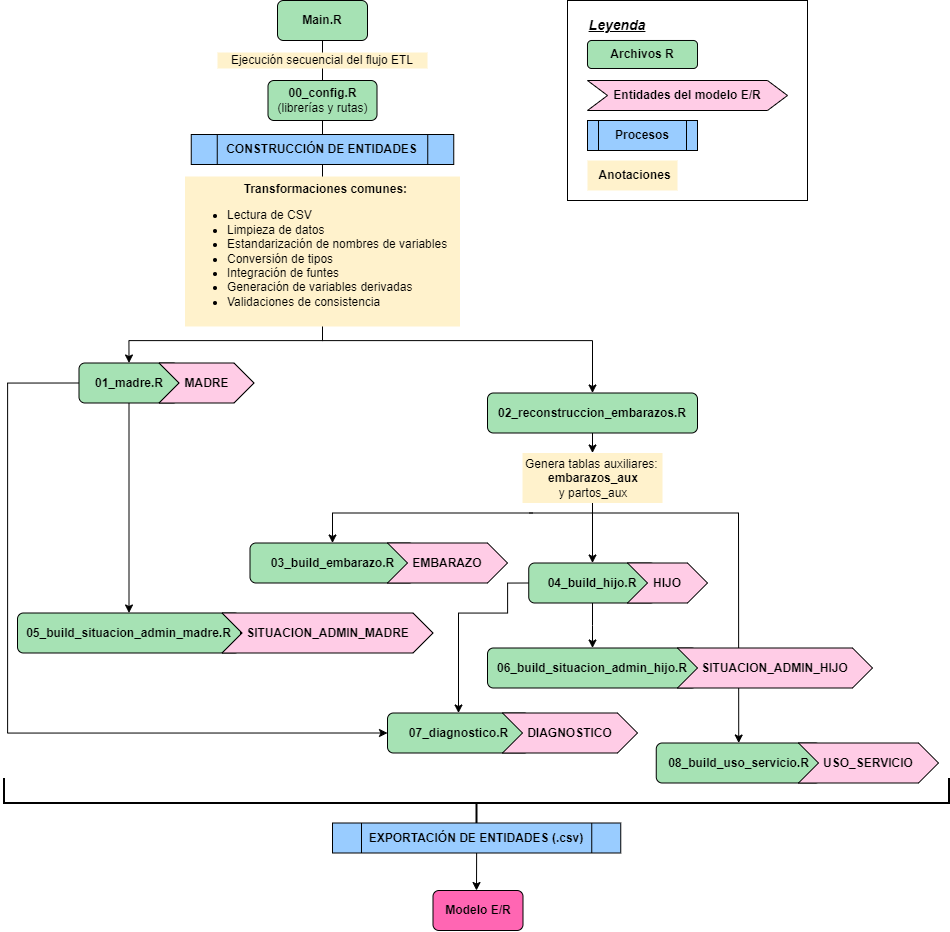

The diagram above was exported from draw.io. Its source (the exported page's mxGraphModel, read from the mxfile embedded in the PNG):
<mxGraphModel dx="2009" dy="1347" grid="1" gridSize="10" guides="1" tooltips="1" connect="1" arrows="1" fold="1" page="1" pageScale="1" pageWidth="827" pageHeight="1169" math="0" shadow="0">
  <root>
    <mxCell id="0" />
    <mxCell id="1" parent="0" />
    <mxCell id="pcU7R0Upl9Ab3Ke8nRAa-2" value="&lt;b&gt;Main.R&lt;/b&gt;" style="rounded=1;whiteSpace=wrap;html=1;fillColor=light-dark(#A6E2B4,var(--ge-dark-color, #121212));" parent="1" vertex="1">
      <mxGeometry x="170" y="20" width="90" height="40" as="geometry" />
    </mxCell>
    <mxCell id="pcU7R0Upl9Ab3Ke8nRAa-29" style="edgeStyle=orthogonalEdgeStyle;rounded=0;orthogonalLoop=1;jettySize=auto;html=1;exitX=0.5;exitY=1;exitDx=0;exitDy=0;entryX=0.5;entryY=0;entryDx=0;entryDy=0;" parent="1" target="pcU7R0Upl9Ab3Ke8nRAa-8" edge="1">
      <mxGeometry relative="1" as="geometry">
        <mxPoint x="215" y="140" as="sourcePoint" />
        <Array as="points">
          <mxPoint x="215" y="360" />
          <mxPoint x="22" y="360" />
        </Array>
      </mxGeometry>
    </mxCell>
    <mxCell id="pcU7R0Upl9Ab3Ke8nRAa-30" style="edgeStyle=orthogonalEdgeStyle;rounded=0;orthogonalLoop=1;jettySize=auto;html=1;exitX=0.5;exitY=1;exitDx=0;exitDy=0;entryX=0.5;entryY=0;entryDx=0;entryDy=0;" parent="1" target="pcU7R0Upl9Ab3Ke8nRAa-7" edge="1">
      <mxGeometry relative="1" as="geometry">
        <mxPoint x="215" y="140" as="sourcePoint" />
        <Array as="points">
          <mxPoint x="215" y="360" />
          <mxPoint x="485" y="360" />
        </Array>
      </mxGeometry>
    </mxCell>
    <mxCell id="pcU7R0Upl9Ab3Ke8nRAa-4" style="edgeStyle=orthogonalEdgeStyle;rounded=0;orthogonalLoop=1;jettySize=auto;html=1;exitX=0.5;exitY=1;exitDx=0;exitDy=0;" parent="1" edge="1">
      <mxGeometry relative="1" as="geometry">
        <mxPoint x="215" y="140" as="sourcePoint" />
        <mxPoint x="215" y="140" as="targetPoint" />
      </mxGeometry>
    </mxCell>
    <mxCell id="pcU7R0Upl9Ab3Ke8nRAa-12" style="edgeStyle=orthogonalEdgeStyle;rounded=0;orthogonalLoop=1;jettySize=auto;html=1;exitX=0.5;exitY=1;exitDx=0;exitDy=0;entryX=0.5;entryY=0;entryDx=0;entryDy=0;" parent="1" source="pcU7R0Upl9Ab3Ke8nRAa-11" target="pcU7R0Upl9Ab3Ke8nRAa-14" edge="1">
      <mxGeometry relative="1" as="geometry">
        <mxPoint x="295" y="602.5" as="targetPoint" />
      </mxGeometry>
    </mxCell>
    <mxCell id="pcU7R0Upl9Ab3Ke8nRAa-7" value="&lt;b&gt;02_reconstruccion_embarazos.R&lt;/b&gt;" style="rounded=1;whiteSpace=wrap;html=1;fillColor=light-dark(#A6E2B4,var(--ge-dark-color, #121212));" parent="1" vertex="1">
      <mxGeometry x="380" y="412.5" width="210" height="40" as="geometry" />
    </mxCell>
    <mxCell id="pcU7R0Upl9Ab3Ke8nRAa-23" style="edgeStyle=orthogonalEdgeStyle;rounded=0;orthogonalLoop=1;jettySize=auto;html=1;exitX=0.5;exitY=1;exitDx=0;exitDy=0;entryX=0.5;entryY=0;entryDx=0;entryDy=0;" parent="1" source="pcU7R0Upl9Ab3Ke8nRAa-8" target="pcU7R0Upl9Ab3Ke8nRAa-22" edge="1">
      <mxGeometry relative="1" as="geometry" />
    </mxCell>
    <mxCell id="pcU7R0Upl9Ab3Ke8nRAa-8" value="&lt;b&gt;01_madre.R&lt;/b&gt;" style="rounded=1;whiteSpace=wrap;html=1;fillColor=light-dark(#A6E2B4,var(--ge-dark-color, #121212));" parent="1" vertex="1">
      <mxGeometry x="-28.500000000000004" y="382.5" width="100" height="40" as="geometry" />
    </mxCell>
    <mxCell id="pcU7R0Upl9Ab3Ke8nRAa-13" value="&lt;b&gt;03_build_embarazo.R&lt;/b&gt;" style="rounded=1;whiteSpace=wrap;html=1;fillColor=light-dark(#A6E2B4,var(--ge-dark-color, #121212));" parent="1" vertex="1">
      <mxGeometry x="142.5" y="562.5" width="165" height="40" as="geometry" />
    </mxCell>
    <mxCell id="pcU7R0Upl9Ab3Ke8nRAa-21" style="edgeStyle=orthogonalEdgeStyle;rounded=0;orthogonalLoop=1;jettySize=auto;html=1;" parent="1" source="pcU7R0Upl9Ab3Ke8nRAa-14" target="pcU7R0Upl9Ab3Ke8nRAa-20" edge="1">
      <mxGeometry relative="1" as="geometry" />
    </mxCell>
    <mxCell id="pcU7R0Upl9Ab3Ke8nRAa-46" style="edgeStyle=orthogonalEdgeStyle;rounded=0;orthogonalLoop=1;jettySize=auto;html=1;exitX=0;exitY=0.5;exitDx=0;exitDy=0;" parent="1" source="pcU7R0Upl9Ab3Ke8nRAa-14" target="pcU7R0Upl9Ab3Ke8nRAa-24" edge="1">
      <mxGeometry relative="1" as="geometry">
        <Array as="points">
          <mxPoint x="400" y="602.5" />
          <mxPoint x="400" y="632.5" />
          <mxPoint x="351" y="632.5" />
        </Array>
      </mxGeometry>
    </mxCell>
    <mxCell id="pcU7R0Upl9Ab3Ke8nRAa-14" value="&lt;b&gt;04_build_hijo.R&lt;/b&gt;" style="rounded=1;whiteSpace=wrap;html=1;fillColor=light-dark(#A6E2B4,var(--ge-dark-color, #121212));" parent="1" vertex="1">
      <mxGeometry x="421.25" y="582.5" width="127.5" height="40" as="geometry" />
    </mxCell>
    <mxCell id="pcU7R0Upl9Ab3Ke8nRAa-15" value="&lt;b&gt;08_build_uso_servicio.R&lt;/b&gt;" style="rounded=1;whiteSpace=wrap;html=1;fillColor=light-dark(#A6E2B4,var(--ge-dark-color, #121212));" parent="1" vertex="1">
      <mxGeometry x="548.75" y="762.5" width="165" height="40" as="geometry" />
    </mxCell>
    <mxCell id="pcU7R0Upl9Ab3Ke8nRAa-17" value="" style="endArrow=classic;html=1;rounded=0;entryX=0.5;entryY=0;entryDx=0;entryDy=0;" parent="1" target="pcU7R0Upl9Ab3Ke8nRAa-13" edge="1">
      <mxGeometry width="50" height="50" relative="1" as="geometry">
        <mxPoint x="425" y="532.5" as="sourcePoint" />
        <mxPoint x="265" y="562.5" as="targetPoint" />
        <Array as="points">
          <mxPoint x="225" y="532.5" />
        </Array>
      </mxGeometry>
    </mxCell>
    <mxCell id="pcU7R0Upl9Ab3Ke8nRAa-18" value="" style="endArrow=classic;html=1;rounded=0;" parent="1" target="pcU7R0Upl9Ab3Ke8nRAa-15" edge="1">
      <mxGeometry width="50" height="50" relative="1" as="geometry">
        <mxPoint x="422" y="532.5" as="sourcePoint" />
        <mxPoint x="250" y="562.5" as="targetPoint" />
        <Array as="points">
          <mxPoint x="631" y="532.5" />
        </Array>
      </mxGeometry>
    </mxCell>
    <mxCell id="pcU7R0Upl9Ab3Ke8nRAa-20" value="&lt;b&gt;06_build_situacion_admin_hijo.R&lt;/b&gt;" style="rounded=1;whiteSpace=wrap;html=1;fillColor=light-dark(#A6E2B4,var(--ge-dark-color, #121212));" parent="1" vertex="1">
      <mxGeometry x="380" y="667.5" width="210" height="40" as="geometry" />
    </mxCell>
    <mxCell id="pcU7R0Upl9Ab3Ke8nRAa-24" value="&lt;b&gt;07_diagnostico.R&lt;/b&gt;" style="rounded=1;whiteSpace=wrap;html=1;fillColor=light-dark(#A6E2B4,var(--ge-dark-color, #121212));" parent="1" vertex="1">
      <mxGeometry x="280" y="732.5" width="142.5" height="40" as="geometry" />
    </mxCell>
    <mxCell id="pcU7R0Upl9Ab3Ke8nRAa-28" value="" style="edgeStyle=orthogonalEdgeStyle;rounded=0;orthogonalLoop=1;jettySize=auto;html=1;" parent="1" source="pcU7R0Upl9Ab3Ke8nRAa-2" edge="1">
      <mxGeometry relative="1" as="geometry">
        <mxPoint x="215" y="60" as="sourcePoint" />
        <mxPoint x="215" y="110" as="targetPoint" />
      </mxGeometry>
    </mxCell>
    <mxCell id="pcU7R0Upl9Ab3Ke8nRAa-27" value="&lt;div style=&quot;&quot;&gt;Ejecución secuencial del flujo ETL&lt;/div&gt;" style="text;html=1;align=center;verticalAlign=middle;whiteSpace=wrap;rounded=0;fillColor=#FFF2CC;" parent="1" vertex="1">
      <mxGeometry x="110" y="72" width="210" height="16" as="geometry" />
    </mxCell>
    <mxCell id="pcU7R0Upl9Ab3Ke8nRAa-32" value="&lt;b&gt;CONSTRUCCIÓN DE ENTIDADES&lt;/b&gt;" style="shape=process;whiteSpace=wrap;html=1;backgroundOutline=1;fillColor=light-dark(#99CCFF,var(--ge-dark-color, #121212));" parent="1" vertex="1">
      <mxGeometry x="83.75" y="154" width="262.5" height="30" as="geometry" />
    </mxCell>
    <mxCell id="pcU7R0Upl9Ab3Ke8nRAa-33" value="&lt;b&gt;MADRE&lt;/b&gt;" style="shape=step;perimeter=stepPerimeter;whiteSpace=wrap;html=1;fixedSize=1;fillColor=light-dark(#FFCCE6,var(--ge-dark-color, #121212));" parent="1" vertex="1">
      <mxGeometry x="51.5" y="382.5" width="95" height="40" as="geometry" />
    </mxCell>
    <mxCell id="pcU7R0Upl9Ab3Ke8nRAa-34" value="&lt;b&gt;EMBARAZO&lt;/b&gt;" style="shape=step;perimeter=stepPerimeter;whiteSpace=wrap;html=1;fixedSize=1;fillColor=light-dark(#FFCCE6,var(--ge-dark-color, #121212));" parent="1" vertex="1">
      <mxGeometry x="280" y="562.5" width="120" height="40" as="geometry" />
    </mxCell>
    <mxCell id="pcU7R0Upl9Ab3Ke8nRAa-35" value="" style="edgeStyle=orthogonalEdgeStyle;rounded=0;orthogonalLoop=1;jettySize=auto;html=1;exitX=0.5;exitY=1;exitDx=0;exitDy=0;entryX=0.5;entryY=0;entryDx=0;entryDy=0;" parent="1" source="pcU7R0Upl9Ab3Ke8nRAa-7" target="pcU7R0Upl9Ab3Ke8nRAa-11" edge="1">
      <mxGeometry relative="1" as="geometry">
        <mxPoint x="425" y="582.5" as="targetPoint" />
        <mxPoint x="455" y="452.5" as="sourcePoint" />
      </mxGeometry>
    </mxCell>
    <mxCell id="pcU7R0Upl9Ab3Ke8nRAa-11" value="&lt;div style=&quot;text-align: center;&quot;&gt;&lt;span style=&quot;background-color: transparent; color: light-dark(rgb(0, 0, 0), rgb(255, 255, 255));&quot;&gt;Genera tablas auxiliares:&amp;nbsp;&lt;/span&gt;&lt;/div&gt;&lt;div style=&quot;text-align: center;&quot;&gt;&lt;span style=&quot;background-color: transparent; color: light-dark(rgb(0, 0, 0), rgb(255, 255, 255));&quot;&gt;&lt;b&gt;embarazos_aux &lt;/b&gt;y&amp;nbsp;&lt;/span&gt;&lt;span style=&quot;background-color: transparent; color: light-dark(rgb(0, 0, 0), rgb(255, 255, 255));&quot;&gt;partos_aux&lt;/span&gt;&lt;/div&gt;" style="text;html=1;align=left;verticalAlign=middle;whiteSpace=wrap;rounded=0;fillColor=#FFF2CC;" parent="1" vertex="1">
      <mxGeometry x="415" y="472.5" width="140" height="50" as="geometry" />
    </mxCell>
    <mxCell id="pcU7R0Upl9Ab3Ke8nRAa-37" value="&lt;b&gt;HIJO&lt;/b&gt;" style="shape=step;perimeter=stepPerimeter;whiteSpace=wrap;html=1;fixedSize=1;fillColor=light-dark(#FFCCE6,var(--ge-dark-color, #121212));" parent="1" vertex="1">
      <mxGeometry x="520" y="582.5" width="80" height="40" as="geometry" />
    </mxCell>
    <mxCell id="pcU7R0Upl9Ab3Ke8nRAa-38" value="&lt;b&gt;SITUACION_ADMIN_HIJO&lt;/b&gt;" style="shape=step;perimeter=stepPerimeter;whiteSpace=wrap;html=1;fixedSize=1;fillColor=light-dark(#FFCCE6,var(--ge-dark-color, #121212));" parent="1" vertex="1">
      <mxGeometry x="570" y="667.5" width="195" height="40" as="geometry" />
    </mxCell>
    <mxCell id="pcU7R0Upl9Ab3Ke8nRAa-39" value="&lt;b&gt;DIAGNOSTICO&lt;/b&gt;" style="shape=step;perimeter=stepPerimeter;whiteSpace=wrap;html=1;fixedSize=1;fillColor=light-dark(#FFCCE6,var(--ge-dark-color, #121212));" parent="1" vertex="1">
      <mxGeometry x="395" y="732.5" width="135" height="40" as="geometry" />
    </mxCell>
    <mxCell id="pcU7R0Upl9Ab3Ke8nRAa-42" style="edgeStyle=orthogonalEdgeStyle;rounded=0;orthogonalLoop=1;jettySize=auto;html=1;exitX=0.5;exitY=1;exitDx=0;exitDy=0;" parent="1" edge="1">
      <mxGeometry relative="1" as="geometry">
        <mxPoint x="204.99999999999977" y="672.5" as="sourcePoint" />
        <mxPoint x="204.99999999999977" y="672.5" as="targetPoint" />
      </mxGeometry>
    </mxCell>
    <mxCell id="pcU7R0Upl9Ab3Ke8nRAa-44" value="" style="edgeStyle=orthogonalEdgeStyle;rounded=0;orthogonalLoop=1;jettySize=auto;html=1;exitX=0;exitY=0.5;exitDx=0;exitDy=0;entryX=0;entryY=0.5;entryDx=0;entryDy=0;" parent="1" source="pcU7R0Upl9Ab3Ke8nRAa-8" target="pcU7R0Upl9Ab3Ke8nRAa-24" edge="1">
      <mxGeometry relative="1" as="geometry">
        <mxPoint x="11" y="402.5" as="sourcePoint" />
        <mxPoint x="280" y="752.5" as="targetPoint" />
        <Array as="points">
          <mxPoint x="-100" y="402.5" />
          <mxPoint x="-100" y="752.5" />
        </Array>
      </mxGeometry>
    </mxCell>
    <mxCell id="pcU7R0Upl9Ab3Ke8nRAa-22" value="&lt;b&gt;05_build_situacion_admin_madre.R&lt;/b&gt;" style="rounded=1;whiteSpace=wrap;html=1;fillColor=light-dark(#A6E2B4,var(--ge-dark-color, #121212));" parent="1" vertex="1">
      <mxGeometry x="-90" y="632.5" width="223" height="40" as="geometry" />
    </mxCell>
    <mxCell id="pcU7R0Upl9Ab3Ke8nRAa-45" value="&lt;b&gt;SITUACION_ADMIN_MADRE&lt;/b&gt;" style="shape=step;perimeter=stepPerimeter;whiteSpace=wrap;html=1;fixedSize=1;fillColor=light-dark(#FFCCE6,var(--ge-dark-color, #121212));" parent="1" vertex="1">
      <mxGeometry x="114.5" y="632.5" width="211" height="40" as="geometry" />
    </mxCell>
    <mxCell id="pcU7R0Upl9Ab3Ke8nRAa-47" value="" style="strokeWidth=2;html=1;shape=mxgraph.flowchart.annotation_2;align=left;labelPosition=right;pointerEvents=1;rotation=-90;" parent="1" vertex="1">
      <mxGeometry x="344" y="350" width="50" height="945" as="geometry" />
    </mxCell>
    <mxCell id="pcU7R0Upl9Ab3Ke8nRAa-48" value="&lt;b&gt;EXPORTACIÓN DE ENTIDADES (.csv)&lt;/b&gt;" style="shape=process;whiteSpace=wrap;html=1;backgroundOutline=1;fillColor=light-dark(#99CCFF,var(--ge-dark-color, #121212));" parent="1" vertex="1">
      <mxGeometry x="225" y="842.5" width="288.25" height="30" as="geometry" />
    </mxCell>
    <mxCell id="pcU7R0Upl9Ab3Ke8nRAa-55" value="&lt;b&gt;00_config.R&lt;/b&gt;&lt;div&gt;(librerías y rutas)&lt;b&gt;&lt;br&gt;&lt;/b&gt;&lt;/div&gt;" style="rounded=1;whiteSpace=wrap;html=1;fillColor=light-dark(#A6E2B4,var(--ge-dark-color, #121212));" parent="1" vertex="1">
      <mxGeometry x="160.5" y="100" width="109" height="40" as="geometry" />
    </mxCell>
    <mxCell id="pcU7R0Upl9Ab3Ke8nRAa-58" value="&lt;b&gt;USO_SERVICIO&lt;/b&gt;" style="shape=step;perimeter=stepPerimeter;whiteSpace=wrap;html=1;fixedSize=1;fillColor=light-dark(#FFCCE6,var(--ge-dark-color, #121212));" parent="1" vertex="1">
      <mxGeometry x="691" y="762.5" width="140" height="40" as="geometry" />
    </mxCell>
    <mxCell id="pcU7R0Upl9Ab3Ke8nRAa-60" value="&lt;div style=&quot;text-align: center;&quot;&gt;&lt;b&gt;&amp;nbsp; &amp;nbsp; &amp;nbsp;Transformaciones comunes:&lt;/b&gt;&lt;/div&gt;&lt;div style=&quot;&quot;&gt;&lt;ul&gt;&lt;li&gt;Lectura de CSV&lt;/li&gt;&lt;li&gt;Limpieza de datos&lt;/li&gt;&lt;li&gt;Estandarización de nombres de variables&lt;/li&gt;&lt;li&gt;Conversión de tipos&lt;/li&gt;&lt;li&gt;Integración de funtes&lt;/li&gt;&lt;li&gt;Generación de variables derivadas&lt;/li&gt;&lt;li&gt;Validaciones de consistencia&lt;/li&gt;&lt;/ul&gt;&lt;/div&gt;" style="text;html=1;align=left;verticalAlign=middle;whiteSpace=wrap;rounded=0;fillColor=#FFF2CC;" parent="1" vertex="1">
      <mxGeometry x="77.5" y="196" width="275" height="150" as="geometry" />
    </mxCell>
    <mxCell id="pcU7R0Upl9Ab3Ke8nRAa-62" value="" style="endArrow=classic;html=1;rounded=0;exitX=0.5;exitY=1;exitDx=0;exitDy=0;" parent="1" source="pcU7R0Upl9Ab3Ke8nRAa-48" edge="1">
      <mxGeometry width="50" height="50" relative="1" as="geometry">
        <mxPoint x="350" y="590" as="sourcePoint" />
        <mxPoint x="369" y="910" as="targetPoint" />
      </mxGeometry>
    </mxCell>
    <mxCell id="pcU7R0Upl9Ab3Ke8nRAa-64" value="&lt;b&gt;Modelo E/R&lt;/b&gt;" style="rounded=1;whiteSpace=wrap;html=1;fillColor=light-dark(#FF66B3,var(--ge-dark-color, #121212));" parent="1" vertex="1">
      <mxGeometry x="325.5" y="910" width="90" height="40" as="geometry" />
    </mxCell>
    <mxCell id="pkaYST7wTws2b37gpF5h-1" value="" style="rounded=0;whiteSpace=wrap;html=1;" vertex="1" parent="1">
      <mxGeometry x="460" y="20" width="240" height="200" as="geometry" />
    </mxCell>
    <mxCell id="pkaYST7wTws2b37gpF5h-2" value="&lt;b&gt;Archivos R&lt;/b&gt;" style="rounded=1;whiteSpace=wrap;html=1;fillColor=light-dark(#A6E2B4,var(--ge-dark-color, #121212));" vertex="1" parent="1">
      <mxGeometry x="480" y="60" width="110" height="28" as="geometry" />
    </mxCell>
    <mxCell id="pkaYST7wTws2b37gpF5h-3" value="&lt;b&gt;Entidades del modelo E/R&lt;/b&gt;" style="shape=step;perimeter=stepPerimeter;whiteSpace=wrap;html=1;fixedSize=1;fillColor=light-dark(#FFCCE6,var(--ge-dark-color, #121212));" vertex="1" parent="1">
      <mxGeometry x="480" y="100" width="200" height="30" as="geometry" />
    </mxCell>
    <mxCell id="pkaYST7wTws2b37gpF5h-5" value="&lt;b&gt;Procesos&lt;/b&gt;" style="shape=process;whiteSpace=wrap;html=1;backgroundOutline=1;fillColor=light-dark(#99CCFF,var(--ge-dark-color, #121212));" vertex="1" parent="1">
      <mxGeometry x="480" y="140" width="110" height="30" as="geometry" />
    </mxCell>
    <mxCell id="pkaYST7wTws2b37gpF5h-6" value="&lt;div style=&quot;text-align: center;&quot;&gt;&lt;b&gt;&amp;nbsp; &amp;nbsp;Anotaciones&lt;/b&gt;&lt;/div&gt;" style="text;html=1;align=left;verticalAlign=middle;whiteSpace=wrap;rounded=0;fillColor=#FFF2CC;" vertex="1" parent="1">
      <mxGeometry x="480" y="180" width="90" height="30" as="geometry" />
    </mxCell>
    <mxCell id="pkaYST7wTws2b37gpF5h-7" value="&lt;b&gt;&lt;font style=&quot;font-size: 14px;&quot;&gt;&lt;i&gt;&lt;u&gt;Leyenda&lt;/u&gt;&lt;/i&gt;&lt;/font&gt;&lt;/b&gt;" style="text;html=1;align=center;verticalAlign=middle;whiteSpace=wrap;rounded=0;" vertex="1" parent="1">
      <mxGeometry x="480" y="30" width="60" height="30" as="geometry" />
    </mxCell>
  </root>
</mxGraphModel>